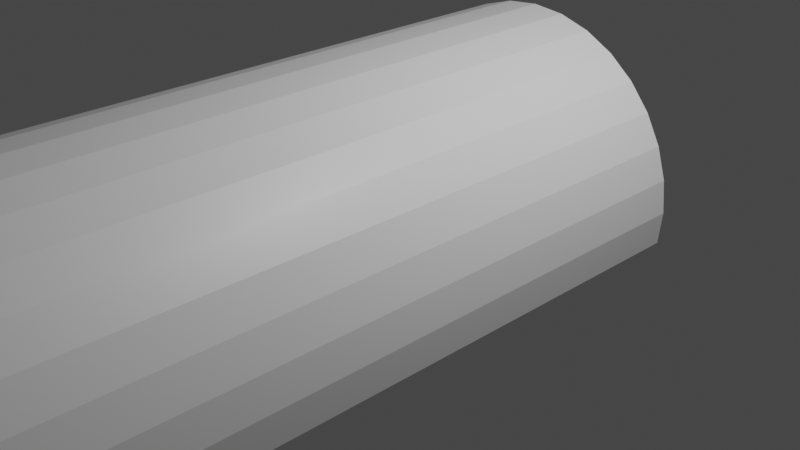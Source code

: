 # Source: domik3.blend  (saved by Blender 3.0.42; exported with 4.5.12 LTS)
import bpy
from mathutils import Matrix  # noqa: F401  (used for matrix-valued properties, if any)

bpy.ops.wm.read_factory_settings(use_empty=True)
scene = bpy.context.scene
scene.name = 'Scene'

# ---- collections
col_collection = bpy.data.collections.new('Collection'); scene.collection.children.link(col_collection)

# ---- materials (node trees are filled in below, after node groups)
mat_material = bpy.data.materials.new('Material')
mat_material.alpha_threshold = 0.0
mat_material.use_transparent_shadow = False
mat_material.line_color = (0.0, 0.0, 0.0, 1.0)

# ---- material node trees
mat_material.use_nodes = True; mat_material.node_tree.nodes.clear()
_N = mat_material.node_tree.nodes; _L = mat_material.node_tree.links
n0 = _N.new('ShaderNodeOutputMaterial'); n0.name = 'Material Output'; n0.location = (300, 300)
n1 = _N.new('ShaderNodeBsdfPrincipled'); n1.name = 'Principled BSDF'; n1.location = (10, 300)
n1.distribution = 'GGX'
n1.subsurface_method = 'RANDOM_WALK_SKIN'
n1.inputs[2].default_value = 0.4
n1.inputs[3].default_value = 1.45
n1.inputs[27].default_value = (0.0, 0.0, 0.0, 1.0)
n1.inputs[28].default_value = 1.0
_L.new(n1.outputs[0], n0.inputs[0])
n0.is_active_output = True

# ---- world
world_world = bpy.data.worlds.new('World'); scene.world = world_world
world_world.use_nodes = True; world_world.node_tree.nodes.clear()
_N = world_world.node_tree.nodes; _L = world_world.node_tree.links
n0 = _N.new('ShaderNodeOutputWorld'); n0.name = 'World Output'; n0.location = (300, 300)
n1 = _N.new('ShaderNodeBackground'); n1.name = 'Background'; n1.location = (10, 300)
n1.inputs[0].default_value = (0.05088, 0.05088, 0.05088, 1.0)
_L.new(n1.outputs[0], n0.inputs[0])
n0.is_active_output = True
world_world.color = (0.05088, 0.05088, 0.05088)
world_world.use_sun_shadow = False
world_world.sun_shadow_jitter_overblur = 0.0

# ---- cameras
cam_camera = bpy.data.cameras.new('Camera')
cam_camera.clip_end = 100.0
cam_camera.ortho_scale = 7.314

# ---- lights
light_light = bpy.data.lights.new('Light', 'POINT')
light_light.transmission_factor = 0.0
light_light.energy = 1000.0
light_light.shadow_soft_size = 0.1
light_light.shadow_maximum_resolution = 0.006
light_light.use_absolute_resolution = True

# ---- meshes
me_cube = bpy.data.meshes.new('Cube')
me_cube.from_pydata([(-0.7915, 0.8831, 0.1753), (-0.7456, 0.8812, 0.3267), (-0.671, 0.8795, 0.4662), (-0.5706, 0.8781, 0.5885), (-0.4484, 0.8768, 0.6889), (-0.3088, 0.8759, 0.7634), (-0.1574, 0.8754, 0.8093), (-5.652e-09, 0.8752, 0.8248), (-0.807, 0.885, 0.01789), (-0.7915, 0.8869, -0.1395), (0.7915, -3.071, 0.1753), (0.807, -3.069, 0.01789), (0.7915, -3.067, -0.1395), (-0.7915, -3.067, -0.1395), (-0.807, -3.069, 0.01789), (-5.652e-09, -3.079, 0.8248), (-0.1574, -3.078, 0.8093), (-0.3088, -3.078, 0.7634), (-0.4484, -3.077, 0.6889), (-0.5706, -3.076, 0.5885), (-0.671, -3.074, 0.4662), (-0.7456, -3.073, 0.3267), (-0.7915, -3.071, 0.1753), (0.7915, 0.8869, -0.1395), (0.807, 0.885, 0.01789), (0.7915, 0.8831, 0.1753), (0.7456, 0.8812, 0.3267), (0.671, 0.8795, 0.4662), (0.5706, 0.8781, 0.5885), (0.4484, 0.8768, 0.6889), (0.3088, 0.8759, 0.7634), (0.1574, 0.8754, 0.8093), (0.7456, -3.073, 0.3267), (0.671, -3.074, 0.4662), (0.5706, -3.076, 0.5885), (0.4484, -3.077, 0.6889), (0.3088, -3.078, 0.7634), (0.1574, -3.078, 0.8093), (0.7915, -3.177, 0.174), (0.807, -3.175, 0.01661), (0.7915, -3.173, -0.1408), (-0.7915, -3.173, -0.1408), (-0.807, -3.175, 0.01661), (-5.667e-09, -3.185, 0.8236), (-0.1574, -3.185, 0.8081), (-0.3088, -3.184, 0.7621), (-0.4484, -3.183, 0.6876), (-0.5706, -3.182, 0.5872), (-0.671, -3.18, 0.4649), (-0.7456, -3.179, 0.3254), (-0.7915, -3.177, 0.174), (0.7456, -3.179, 0.3254), (0.671, -3.18, 0.4649), (0.5706, -3.182, 0.5872), (0.4484, -3.183, 0.6876), (0.3088, -3.184, 0.7621), (0.1574, -3.185, 0.8081), (0.7124, -3.222, 0.1992), (0.7264, -3.221, 0.05751), (0.7124, -3.219, -0.08419), (-0.7124, -3.219, -0.08419), (-0.7264, -3.221, 0.05751), (-3.98e-09, -3.229, 0.7838), (-0.1417, -3.229, 0.7699), (-0.278, -3.229, 0.7285), (-0.4035, -3.228, 0.6614), (-0.5136, -3.227, 0.5711), (-0.6039, -3.225, 0.461), (-0.6711, -3.224, 0.3355), (-0.7124, -3.222, 0.1992), (0.6711, -3.224, 0.3355), (0.6039, -3.225, 0.461), (0.5136, -3.227, 0.5711), (0.4035, -3.228, 0.6614), (0.278, -3.229, 0.7285), (0.1417, -3.229, 0.7699), (0.7124, -3.121, 0.199), (0.7264, -3.12, 0.05727), (0.7124, -3.118, -0.08443), (-0.7124, -3.118, -0.08443), (-0.7264, -3.12, 0.05727), (-3.98e-09, -3.128, 0.7836), (-0.1417, -3.128, 0.7696), (-0.278, -3.128, 0.7283), (-0.4035, -3.127, 0.6612), (-0.5136, -3.126, 0.5708), (-0.6039, -3.124, 0.4608), (-0.6711, -3.123, 0.3352), (-0.7124, -3.121, 0.199), (0.6711, -3.123, 0.3352), (0.6039, -3.124, 0.4608), (0.5136, -3.126, 0.5708), (0.4035, -3.127, 0.6612), (0.278, -3.128, 0.7283), (0.1417, -3.128, 0.7696), (-0.1453, -3.118, -0.08443), (-0.1345, -3.128, 0.7703), (0.1538, -3.128, 0.7659), (0.1526, -3.118, -0.08443), (0.1534, -3.124, 0.4606), (-0.1384, -3.125, 0.4647), (-0.1453, -3.15, -0.08482), (0.1526, -3.15, -0.08482), (0.1534, -3.157, 0.4602), (-0.1384, -3.157, 0.4644), (-0.128, -3.153, -0.05374), (0.1357, -3.153, -0.05374), (0.1363, -3.159, 0.4286), (-0.1218, -3.159, 0.4322), (-0.128, -3.138, -0.05393), (0.1357, -3.138, -0.05393), (0.1363, -3.144, 0.4284), (-0.1218, -3.144, 0.432)], [], [(24, 23, 12, 11), (31, 30, 36, 37), (5, 6, 16, 17), (2, 3, 19, 20), (9, 8, 14, 13), (7, 31, 37, 15), (4, 5, 17, 18), (25, 24, 11, 10), (26, 25, 10, 32), (6, 7, 15, 16), (8, 0, 22, 14), (27, 26, 32, 33), (0, 1, 21, 22), (28, 27, 33, 34), (3, 4, 18, 19), (29, 28, 34, 35), (1, 2, 20, 21), (30, 29, 35, 36), (23, 9, 13, 12), (13, 14, 42, 41), (52, 51, 70, 71), (14, 22, 50, 42), (33, 32, 51, 52), (17, 16, 44, 45), (18, 17, 45, 46), (20, 19, 47, 48), (32, 10, 38, 51), (21, 20, 48, 49), (35, 34, 53, 54), (34, 33, 52, 53), (19, 18, 46, 47), (36, 35, 54, 55), (12, 13, 41, 40), (22, 21, 49, 50), (37, 36, 55, 56), (10, 11, 39, 38), (16, 15, 43, 44), (15, 37, 56, 43), (11, 12, 40, 39), (71, 70, 89, 90), (56, 55, 74, 75), (47, 46, 65, 66), (53, 52, 71, 72), (43, 56, 75, 62), (50, 49, 68, 69), (38, 39, 58, 57), (40, 41, 60, 59), (44, 43, 62, 63), (39, 40, 59, 58), (41, 42, 61, 60), (42, 50, 69, 61), (45, 44, 63, 64), (46, 45, 64, 65), (54, 53, 72, 73), (48, 47, 66, 67), (51, 38, 57, 70), (55, 54, 73, 74), (49, 48, 67, 68), (89, 76, 77, 78, 98, 99, 97, 93, 92, 91, 90), (75, 97, 94), (66, 65, 84, 85), (72, 71, 90, 91), (62, 75, 94, 81), (69, 68, 87, 88), (57, 58, 77, 76), (59, 60, 79, 95, 98, 78), (63, 96, 82), (58, 59, 78, 77), (60, 61, 80, 79), (61, 69, 88, 80), (64, 63, 82, 83), (65, 64, 83, 84), (73, 72, 91, 92), (67, 66, 85, 86), (70, 57, 76, 89), (74, 73, 92, 93), (68, 67, 86, 87), (96, 100, 95, 79, 80, 88, 87, 86, 85, 84, 83, 82), (96, 63, 62, 81), (97, 99, 100, 96, 81, 94), (97, 75, 74, 93), (100, 99, 103, 104), (104, 103, 107, 108), (99, 98, 102, 103), (95, 100, 104, 101), (98, 95, 101, 102), (107, 106, 110, 111), (101, 104, 108, 105), (103, 102, 106, 107), (102, 101, 105, 106), (112, 111, 110, 109), (106, 105, 109, 110), (108, 107, 111, 112), (105, 108, 112, 109), (5, 4, 3, 2, 1, 0, 8, 9, 23, 24, 25, 26, 27, 28, 29, 30, 31, 7, 6)])
_uv = me_cube.uv_layers.new(name='UVMap')
_uv.uv.foreach_set('vector', [0.0, 0.0, 0.0, 0.0, 0.0, 0.0, 0.0, 0.0, 0.0, 0.0, 0.0, 0.0, 0.0, 0.0, 0.0, 0.0, 0.0, 0.0, 0.0, 0.0, 0.0, 0.0, 0.0, 0.0, 0.0, 0.0, 0.0, 0.0, 0.0, 0.0, 0.0, 0.0, 0.0, 0.0, 0.0, 0.0, 0.0, 0.0, 0.0, 0.0, 0.0, 0.0, 0.0, 0.0, 0.0, 0.0, 0.0, 0.0, 0.0, 0.0, 0.0, 0.0, 0.0, 0.0, 0.0, 0.0, 0.0, 0.0, 0.0, 0.0, 0.0, 0.0, 0.0, 0.0, 0.0, 0.0, 0.0, 0.0, 0.0, 0.0, 0.0, 0.0, 0.0, 0.0, 0.0, 0.0, 0.0, 0.0, 0.0, 0.0, 0.0, 0.0, 0.0, 0.0, 0.0, 0.0, 0.0, 0.0, 0.0, 0.0, 0.0, 0.0, 0.0, 0.0, 0.0, 0.0, 0.0, 0.0, 0.0, 0.0, 0.0, 0.0, 0.0, 0.0, 0.0, 0.0, 0.0, 0.0, 0.0, 0.0, 0.0, 0.0, 0.0, 0.0, 0.0, 0.0, 0.0, 0.0, 0.0, 0.0, 0.0, 0.0, 0.0, 0.0, 0.0, 0.0, 0.0, 0.0, 0.0, 0.0, 0.0, 0.0, 0.0, 0.0, 0.0, 0.0, 0.0, 0.0, 0.0, 0.0, 0.0, 0.0, 0.0, 0.0, 0.0, 0.0, 0.0, 0.0, 0.0, 0.0, 0.0, 0.0, 0.0, 0.0, 0.0, 0.0, 0.0, 0.0, 0.0, 0.0, 0.0, 0.0, 0.0, 0.0, 0.0, 0.0, 0.0, 0.0, 0.0, 0.0, 0.0, 0.0, 0.0, 0.0, 0.0, 0.0, 0.0, 0.0, 0.0, 0.0, 0.0, 0.0, 0.0, 0.0, 0.0, 0.0, 0.0, 0.0, 0.0, 0.0, 0.0, 0.0, 0.0, 0.0, 0.0, 0.0, 0.0, 0.0, 0.0, 0.0, 0.0, 0.0, 0.0, 0.0, 0.0, 0.0, 0.0, 0.0, 0.0, 0.0, 0.0, 0.0, 0.0, 0.0, 0.0, 0.0, 0.0, 0.0, 0.0, 0.0, 0.0, 0.0, 0.0, 0.0, 0.0, 0.0, 0.0, 0.0, 0.0, 0.0, 0.0, 0.0, 0.0, 0.0, 0.0, 0.0, 0.0, 0.0, 0.0, 0.0, 0.0, 0.0, 0.0, 0.0, 0.0, 0.0, 0.0, 0.0, 0.0, 0.0, 0.0, 0.0, 0.0, 0.0, 0.0, 0.0, 0.0, 0.0, 0.0, 0.0, 0.0, 0.0, 0.0, 0.0, 0.0, 0.0, 0.0, 0.0, 0.0, 0.0, 0.0, 0.0, 0.0, 0.0, 0.0, 0.0, 0.0, 0.0, 0.0, 0.0, 0.0, 0.0, 0.0, 0.0, 0.0, 0.0, 0.0, 0.0, 0.0, 0.0, 0.0, 0.0, 0.0, 0.0, 0.0, 0.0, 0.0, 0.0, 0.0, 0.0, 0.0, 0.0, 0.0, 0.0, 0.0, 0.0, 0.0, 0.0, 0.0, 0.0, 0.0, 0.0, 0.0, 0.0, 0.0, 0.0, 0.0, 0.0, 0.0, 0.0, 0.0, 0.0, 0.0, 0.0, 0.0, 0.0, 0.0, 0.0, 0.0, 0.0, 0.0, 0.0, 0.0, 0.0, 0.0, 0.0, 0.0, 0.0, 0.0, 0.0, 0.0, 0.0, 0.0, 0.0, 0.0, 0.0, 0.0, 0.0, 0.0, 0.0, 0.0, 0.0, 0.0, 0.0, 0.0, 0.0, 0.0, 0.0, 0.0, 0.0, 0.0, 0.0, 0.0, 0.0, 0.0, 0.0, 0.0, 0.0, 0.0, 0.0, 0.0, 0.0, 0.0, 0.0, 0.0, 0.0, 0.0, 0.0, 0.0, 0.0, 0.0, 0.0, 0.0, 0.0, 0.0, 0.0, 0.0, 0.0, 0.0, 0.0, 0.0, 0.0, 0.0, 0.0, 0.0, 0.0, 0.0, 0.0, 0.0, 0.0, 0.0, 0.0, 0.0, 0.0, 0.0, 0.0, 0.0, 0.0, 0.0, 0.0, 0.0, 0.0, 0.0, 0.0, 0.0, 0.0, 0.0, 0.0, 0.0, 0.0, 0.0, 0.0, 0.0, 0.0, 0.0, 0.0, 0.0, 0.0, 0.0, 0.0, 0.0, 0.0, 0.0, 0.0, 0.0, 0.0, 0.0, 0.0, 0.0, 0.0, 0.0, 0.0, 0.0, 0.0, 0.0, 0.0, 0.0, 0.0, 0.0, 0.0, 0.0, 0.0, 0.0, 0.0, 0.0, 0.0, 0.0, 0.0, 0.0, 0.0, 0.0, 0.0, 0.0, 0.0, 0.0, 0.0, 0.0, 0.0, 0.0, 0.0, 0.0, 0.0, 0.0, 0.0, 0.0, 0.0, 0.0, 0.0, 0.0, 0.0, 0.0, 0.0, 0.0, 0.0, 0.0, 0.0, 0.0, 0.0, 0.0, 0.0, 0.0, 0.0, 0.0, 0.0, 0.0, 0.0, 0.0, 0.0, 0.0, 0.0, 0.0, 0.0, 0.0, 0.0, 0.0, 0.0, 0.0, 0.0, 0.0, 0.0, 0.0, 0.0, 0.0, 0.0, 0.0, 0.0, 0.0, 0.0, 0.0, 0.0, 0.0, 0.0, 0.0, 0.0, 0.0, 0.0, 0.0, 0.0, 0.0, 0.0, 0.0, 0.0, 0.0, 0.0, 0.0, 0.0, 0.0, 0.0, 0.0, 0.0, 0.0, 0.0, 0.0, 0.0, 0.0, 0.0, 0.0, 0.0, 0.0, 0.0, 0.0, 0.0, 0.0, 0.0, 0.0, 0.0, 0.0, 0.0, 0.0, 0.0, 0.0, 0.0, 0.0, 0.0, 0.0, 0.0, 0.0, 0.0, 0.0, 0.0, 0.0, 0.0, 0.0, 0.0, 0.0, 0.0, 0.0, 0.0, 0.0, 0.0, 0.0, 0.0, 0.0, 0.0, 0.0, 0.0, 0.0, 0.0, 0.0, 0.0, 0.0, 0.0, 0.0, 0.0, 0.0, 0.0, 0.0, 0.0, 0.0, 0.0, 0.0, 0.0, 0.0, 0.0, 0.0, 0.0, 0.0, 0.0, 0.0, 0.0, 0.0, 0.0, 0.0, 0.0, 0.0, 0.0, 0.0, 0.0, 0.0, 0.0, 0.0, 0.0, 0.0, 0.0, 0.0, 0.0, 0.0, 0.0, 0.0, 0.0, 0.0, 0.0, 0.0, 0.0, 0.0, 0.0, 0.0, 0.0, 0.0, 0.0, 0.0, 0.0, 0.0, 0.0, 0.0, 0.0, 0.0, 0.0, 0.0, 0.0, 0.0, 0.0, 0.0, 0.0, 0.0, 0.0, 0.0, 0.0, 0.0, 0.0, 0.0, 0.0, 0.0, 0.0, 0.0, 0.0, 0.0, 0.0, 0.0, 0.0, 0.0, 0.0, 0.0, 0.0, 0.0, 0.0, 0.0, 0.0, 0.0, 0.0, 0.0, 0.0, 0.0, 0.0, 0.0, 0.0, 0.0, 0.0, 0.0, 0.0, 0.0, 0.0, 0.0, 0.0, 0.0, 0.0, 0.0, 0.0, 0.0, 0.0, 0.0, 0.0, 0.0, 0.0, 0.0, 0.0, 0.0, 0.0, 0.0, 0.0, 0.0, 0.0, 0.0, 0.0, 0.0, 0.0, 0.0, 0.0, 0.0, 0.0, 0.0, 0.0, 0.0, 0.0, 0.0, 0.0, 0.0, 0.0, 0.0, 0.0, 0.0, 0.0, 0.0, 0.0, 0.0, 0.0, 0.0, 0.0, 0.0, 0.0, 0.0, 0.0, 0.0, 0.0, 0.0, 0.0, 0.0, 0.0, 0.0, 0.0, 0.0, 0.0, 0.0, 0.0, 0.0, 0.0, 0.0, 0.0, 0.0, 0.0, 0.0, 0.0, 0.0, 0.0, 0.0, 0.0, 0.0, 0.0, 0.0, 0.0, 0.0, 0.0, 0.0, 0.0, 0.0, 0.0, 0.0, 0.0, 0.0, 0.0, 0.0, 0.0, 0.0, 0.0, 0.0, 0.0, 0.0, 0.0, 0.0, 0.0, 0.0, 0.0, 0.0, 0.0, 0.0, 0.0, 0.0, 0.0, 0.0, 0.0, 0.0, 0.0, 0.0, 0.0, 0.0, 0.0, 0.0, 0.0, 0.0, 0.0, 0.0, 0.0, 0.0, 0.0, 0.0, 0.0, 0.0, 0.0, 0.0, 0.0, 0.0, 0.0, 0.0, 0.0])
me_cube.materials.append(mat_material)
me_cube.use_remesh_preserve_volume = False
me_cube.use_remesh_preserve_attributes = False
me_cube.use_mirror_vertex_groups = False
me_cube.update()

# ---- objects
ob_cube = bpy.data.objects.new('Cube', me_cube)
ob_light = bpy.data.objects.new('Light', light_light)
ob_camera = bpy.data.objects.new('Camera', cam_camera)

# ---- transforms, parenting, visibility, modifiers, constraints
ob_cube.location = (0.0, 0.0, 0.0)
ob_cube.scale = (2.239, 2.239, 2.239)
ob_cube.lock_rotations_4d = False
ob_cube.empty_display_type = 'ARROWS'
ob_cube.lineart.crease_threshold = 0.0
ob_light.location = (4.076, 1.005, 5.904)
ob_light.rotation_euler = (0.6503, 0.05522, 1.866)
ob_light.lock_rotations_4d = False
ob_light.empty_display_type = 'ARROWS'
ob_light.color = (0.0, 0.0, 0.0, 0.0)
ob_light.lineart.crease_threshold = 0.0
ob_camera.location = (7.359, -6.926, 4.958)
ob_camera.rotation_euler = (1.109, 0.0, 0.8149)
ob_camera.lock_rotations_4d = False
ob_camera.empty_display_type = 'ARROWS'
ob_camera.color = (0.0, 0.0, 0.0, 0.0)
ob_camera.display_type = 'WIRE'
ob_camera.lineart.crease_threshold = 0.0

# ---- collection membership
col_collection.objects.link(ob_cube)
col_collection.objects.link(ob_light)
col_collection.objects.link(ob_camera)

# ---- scene / render settings (as saved in the file)
scene.camera = ob_camera
scene.frame_start = 1; scene.frame_end = 250; scene.frame_set(1)
scene.render.engine = 'BLENDER_EEVEE_NEXT'
scene.cycles.sampling_pattern = 'TABULATED_SOBOL'
scene.cycles.use_light_tree = False
scene.view_settings.view_transform = 'Filmic'
bpy.context.view_layer.update()
